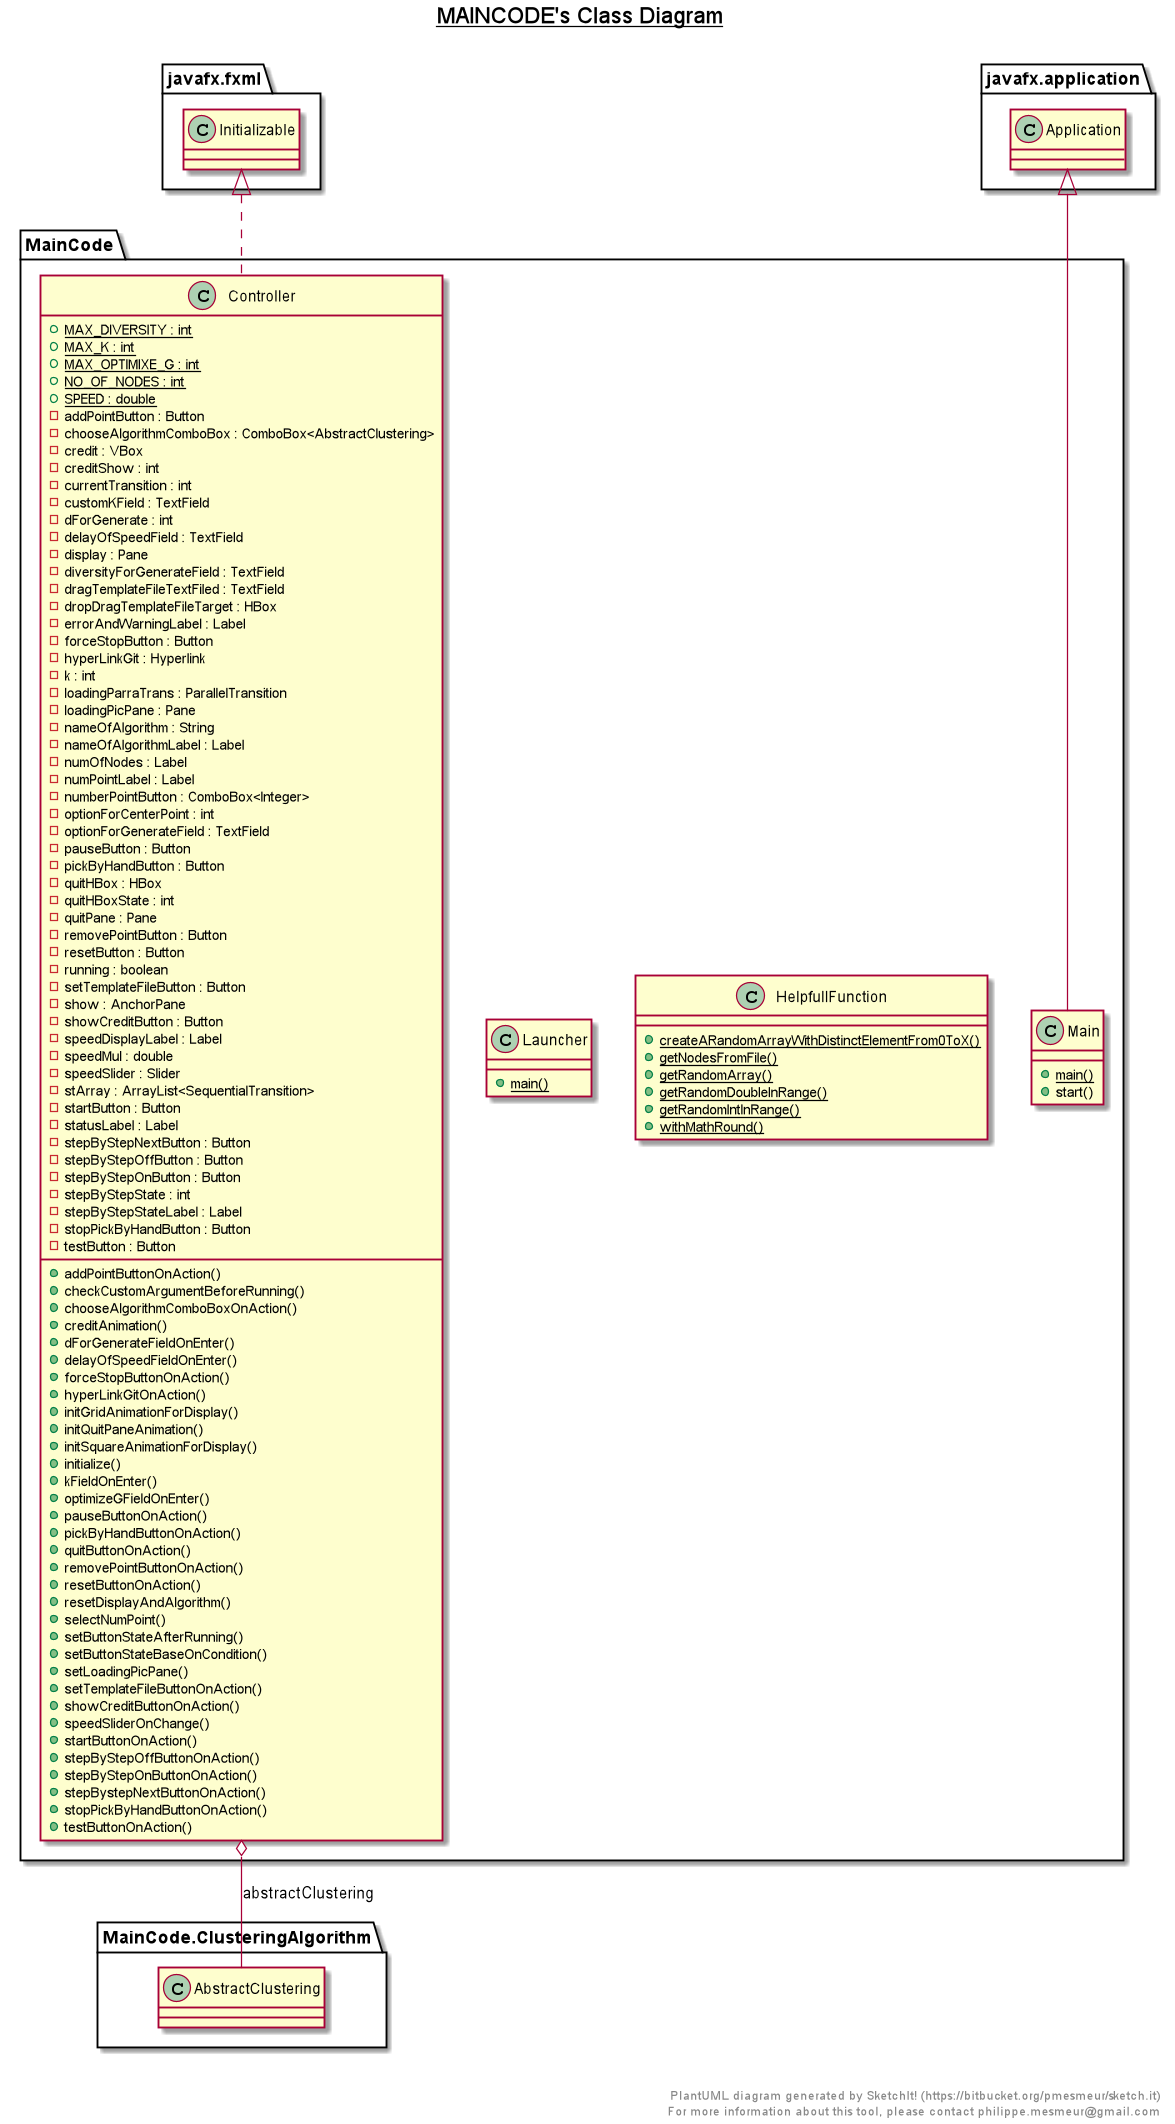

The diagram above was rendered by PlantUML. Its source (embedded in the PNG):
@startuml

title __MAINCODE's Class Diagram__\n

  namespace MainCode {
    class MainCode.Controller {
        {static} + MAX_DIVERSITY : int
        {static} + MAX_K : int
        {static} + MAX_OPTIMIXE_G : int
        {static} + NO_OF_NODES : int
        {static} + SPEED : double
        - addPointButton : Button
        - chooseAlgorithmComboBox : ComboBox<AbstractClustering>
        - credit : VBox
        - creditShow : int
        - currentTransition : int
        - customKField : TextField
        - dForGenerate : int
        - delayOfSpeedField : TextField
        - display : Pane
        - diversityForGenerateField : TextField
        - dragTemplateFileTextFiled : TextField
        - dropDragTemplateFileTarget : HBox
        - errorAndWarningLabel : Label
        - forceStopButton : Button
        - hyperLinkGit : Hyperlink
        - k : int
        - loadingParraTrans : ParallelTransition
        - loadingPicPane : Pane
        - nameOfAlgorithm : String
        - nameOfAlgorithmLabel : Label
        - numOfNodes : Label
        - numPointLabel : Label
        - numberPointButton : ComboBox<Integer>
        - optionForCenterPoint : int
        - optionForGenerateField : TextField
        - pauseButton : Button
        - pickByHandButton : Button
        - quitHBox : HBox
        - quitHBoxState : int
        - quitPane : Pane
        - removePointButton : Button
        - resetButton : Button
        - running : boolean
        - setTemplateFileButton : Button
        - show : AnchorPane
        - showCreditButton : Button
        - speedDisplayLabel : Label
        - speedMul : double
        - speedSlider : Slider
        - stArray : ArrayList<SequentialTransition>
        - startButton : Button
        - statusLabel : Label
        - stepByStepNextButton : Button
        - stepByStepOffButton : Button
        - stepByStepOnButton : Button
        - stepByStepState : int
        - stepByStepStateLabel : Label
        - stopPickByHandButton : Button
        - testButton : Button
        + addPointButtonOnAction()
        + checkCustomArgumentBeforeRunning()
        + chooseAlgorithmComboBoxOnAction()
        + creditAnimation()
        + dForGenerateFieldOnEnter()
        + delayOfSpeedFieldOnEnter()
        + forceStopButtonOnAction()
        + hyperLinkGitOnAction()
        + initGridAnimationForDisplay()
        + initQuitPaneAnimation()
        + initSquareAnimationForDisplay()
        + initialize()
        + kFieldOnEnter()
        + optimizeGFieldOnEnter()
        + pauseButtonOnAction()
        + pickByHandButtonOnAction()
        + quitButtonOnAction()
        + removePointButtonOnAction()
        + resetButtonOnAction()
        + resetDisplayAndAlgorithm()
        + selectNumPoint()
        + setButtonStateAfterRunning()
        + setButtonStateBaseOnCondition()
        + setLoadingPicPane()
        + setTemplateFileButtonOnAction()
        + showCreditButtonOnAction()
        + speedSliderOnChange()
        + startButtonOnAction()
        + stepByStepOffButtonOnAction()
        + stepByStepOnButtonOnAction()
        + stepBystepNextButtonOnAction()
        + stopPickByHandButtonOnAction()
        + testButtonOnAction()
    }
  }
  

  namespace MainCode {
    class MainCode.HelpfullFunction {
        {static} + createARandomArrayWithDistinctElementFrom0ToX()
        {static} + getNodesFromFile()
        {static} + getRandomArray()
        {static} + getRandomDoubleInRange()
        {static} + getRandomIntInRange()
        {static} + withMathRound()
    }
  }
  

  namespace MainCode {
    class MainCode.Launcher {
        {static} + main()
    }
  }
  

  namespace MainCode {
    class MainCode.Main {
        {static} + main()
        + start()
    }
  }
  

  MainCode.Controller .up.|> javafx.fxml.Initializable
  MainCode.Controller o-- MainCode.ClusteringAlgorithm.AbstractClustering : abstractClustering
  MainCode.Main -up-|> javafx.application.Application


right footer


PlantUML diagram generated by SketchIt! (https://bitbucket.org/pmesmeur/sketch.it)
For more information about this tool, please contact philippe.mesmeur@gmail.com
endfooter

@enduml